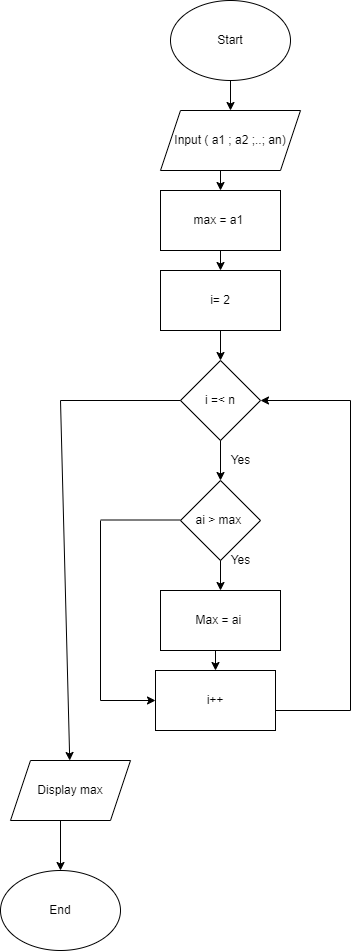

The diagram above was exported from draw.io. Its source (the exported page's mxGraphModel, read from the mxfile embedded in the PNG):
<mxGraphModel dx="782" dy="428" grid="1" gridSize="10" guides="1" tooltips="1" connect="1" arrows="1" fold="1" page="1" pageScale="1" pageWidth="850" pageHeight="1100" math="0" shadow="0">
  <root>
    <mxCell id="0" />
    <mxCell id="1" parent="0" />
    <mxCell id="Zky9NQI6_b70cnXnOX15-1" value="Start" style="ellipse;whiteSpace=wrap;html=1;" vertex="1" parent="1">
      <mxGeometry x="340" y="180" width="120" height="80" as="geometry" />
    </mxCell>
    <mxCell id="Zky9NQI6_b70cnXnOX15-2" value="" style="endArrow=classic;html=1;rounded=0;" edge="1" parent="1" target="Zky9NQI6_b70cnXnOX15-3">
      <mxGeometry width="50" height="50" relative="1" as="geometry">
        <mxPoint x="400" y="260" as="sourcePoint" />
        <mxPoint x="400" y="310" as="targetPoint" />
      </mxGeometry>
    </mxCell>
    <mxCell id="Zky9NQI6_b70cnXnOX15-3" value="Input ( a1 ; a2 ;..; an)" style="shape=parallelogram;perimeter=parallelogramPerimeter;whiteSpace=wrap;html=1;fixedSize=1;" vertex="1" parent="1">
      <mxGeometry x="330" y="290" width="140" height="60" as="geometry" />
    </mxCell>
    <mxCell id="Zky9NQI6_b70cnXnOX15-4" value="" style="endArrow=classic;html=1;rounded=0;" edge="1" parent="1" target="Zky9NQI6_b70cnXnOX15-5">
      <mxGeometry width="50" height="50" relative="1" as="geometry">
        <mxPoint x="390" y="350" as="sourcePoint" />
        <mxPoint x="390" y="400" as="targetPoint" />
      </mxGeometry>
    </mxCell>
    <mxCell id="Zky9NQI6_b70cnXnOX15-5" value="max = a1&amp;nbsp;" style="rounded=0;whiteSpace=wrap;html=1;" vertex="1" parent="1">
      <mxGeometry x="330" y="370" width="120" height="60" as="geometry" />
    </mxCell>
    <mxCell id="Zky9NQI6_b70cnXnOX15-6" value="" style="endArrow=classic;html=1;rounded=0;" edge="1" parent="1" target="Zky9NQI6_b70cnXnOX15-7">
      <mxGeometry width="50" height="50" relative="1" as="geometry">
        <mxPoint x="390" y="430" as="sourcePoint" />
        <mxPoint x="390" y="470" as="targetPoint" />
      </mxGeometry>
    </mxCell>
    <mxCell id="Zky9NQI6_b70cnXnOX15-7" value="i= 2" style="rounded=0;whiteSpace=wrap;html=1;" vertex="1" parent="1">
      <mxGeometry x="330" y="450" width="120" height="60" as="geometry" />
    </mxCell>
    <mxCell id="Zky9NQI6_b70cnXnOX15-8" value="" style="endArrow=classic;html=1;rounded=0;" edge="1" parent="1" target="Zky9NQI6_b70cnXnOX15-9">
      <mxGeometry width="50" height="50" relative="1" as="geometry">
        <mxPoint x="390" y="510" as="sourcePoint" />
        <mxPoint x="390" y="560" as="targetPoint" />
      </mxGeometry>
    </mxCell>
    <mxCell id="Zky9NQI6_b70cnXnOX15-9" value="i =&amp;lt; n" style="rhombus;whiteSpace=wrap;html=1;" vertex="1" parent="1">
      <mxGeometry x="350" y="540" width="80" height="80" as="geometry" />
    </mxCell>
    <mxCell id="Zky9NQI6_b70cnXnOX15-10" value="" style="endArrow=classic;html=1;rounded=0;" edge="1" parent="1" target="Zky9NQI6_b70cnXnOX15-11">
      <mxGeometry width="50" height="50" relative="1" as="geometry">
        <mxPoint x="390" y="620" as="sourcePoint" />
        <mxPoint x="390" y="680" as="targetPoint" />
      </mxGeometry>
    </mxCell>
    <mxCell id="Zky9NQI6_b70cnXnOX15-11" value="ai &amp;gt; max&amp;nbsp;" style="rhombus;whiteSpace=wrap;html=1;" vertex="1" parent="1">
      <mxGeometry x="350" y="660" width="80" height="80" as="geometry" />
    </mxCell>
    <mxCell id="Zky9NQI6_b70cnXnOX15-12" value="" style="endArrow=classic;html=1;rounded=0;" edge="1" parent="1" target="Zky9NQI6_b70cnXnOX15-13">
      <mxGeometry width="50" height="50" relative="1" as="geometry">
        <mxPoint x="390" y="740" as="sourcePoint" />
        <mxPoint x="390" y="790" as="targetPoint" />
      </mxGeometry>
    </mxCell>
    <mxCell id="Zky9NQI6_b70cnXnOX15-13" value="Max = ai&amp;nbsp;" style="rounded=0;whiteSpace=wrap;html=1;" vertex="1" parent="1">
      <mxGeometry x="330" y="770" width="120" height="60" as="geometry" />
    </mxCell>
    <mxCell id="Zky9NQI6_b70cnXnOX15-14" value="Yes" style="text;html=1;align=center;verticalAlign=middle;resizable=0;points=[];autosize=1;strokeColor=none;fillColor=none;" vertex="1" parent="1">
      <mxGeometry x="390" y="625" width="40" height="30" as="geometry" />
    </mxCell>
    <mxCell id="Zky9NQI6_b70cnXnOX15-15" value="Yes" style="text;html=1;align=center;verticalAlign=middle;resizable=0;points=[];autosize=1;strokeColor=none;fillColor=none;" vertex="1" parent="1">
      <mxGeometry x="390" y="725" width="40" height="30" as="geometry" />
    </mxCell>
    <mxCell id="Zky9NQI6_b70cnXnOX15-16" value="" style="endArrow=classic;html=1;rounded=0;" edge="1" parent="1" target="Zky9NQI6_b70cnXnOX15-17">
      <mxGeometry width="50" height="50" relative="1" as="geometry">
        <mxPoint x="385" y="830" as="sourcePoint" />
        <mxPoint x="385" y="880" as="targetPoint" />
      </mxGeometry>
    </mxCell>
    <mxCell id="Zky9NQI6_b70cnXnOX15-17" value="i++" style="rounded=0;whiteSpace=wrap;html=1;" vertex="1" parent="1">
      <mxGeometry x="325" y="850" width="120" height="60" as="geometry" />
    </mxCell>
    <mxCell id="Zky9NQI6_b70cnXnOX15-19" value="" style="endArrow=classic;html=1;rounded=0;" edge="1" parent="1">
      <mxGeometry width="50" height="50" relative="1" as="geometry">
        <mxPoint x="520" y="580" as="sourcePoint" />
        <mxPoint x="430" y="580" as="targetPoint" />
      </mxGeometry>
    </mxCell>
    <mxCell id="Zky9NQI6_b70cnXnOX15-20" value="" style="endArrow=none;html=1;rounded=0;" edge="1" parent="1">
      <mxGeometry width="50" height="50" relative="1" as="geometry">
        <mxPoint x="520" y="890" as="sourcePoint" />
        <mxPoint x="520" y="580" as="targetPoint" />
      </mxGeometry>
    </mxCell>
    <mxCell id="Zky9NQI6_b70cnXnOX15-21" value="" style="endArrow=none;html=1;rounded=0;" edge="1" parent="1">
      <mxGeometry width="50" height="50" relative="1" as="geometry">
        <mxPoint x="445" y="890" as="sourcePoint" />
        <mxPoint x="520" y="890" as="targetPoint" />
      </mxGeometry>
    </mxCell>
    <mxCell id="Zky9NQI6_b70cnXnOX15-22" value="" style="endArrow=none;html=1;rounded=0;entryX=0;entryY=0.5;entryDx=0;entryDy=0;" edge="1" parent="1" target="Zky9NQI6_b70cnXnOX15-9">
      <mxGeometry width="50" height="50" relative="1" as="geometry">
        <mxPoint x="230" y="580" as="sourcePoint" />
        <mxPoint x="350" y="575" as="targetPoint" />
      </mxGeometry>
    </mxCell>
    <mxCell id="Zky9NQI6_b70cnXnOX15-24" value="" style="endArrow=classic;html=1;rounded=0;" edge="1" parent="1" target="Zky9NQI6_b70cnXnOX15-29">
      <mxGeometry width="50" height="50" relative="1" as="geometry">
        <mxPoint x="230" y="580" as="sourcePoint" />
        <mxPoint x="230" y="930" as="targetPoint" />
      </mxGeometry>
    </mxCell>
    <mxCell id="Zky9NQI6_b70cnXnOX15-25" value="" style="endArrow=none;html=1;rounded=0;" edge="1" parent="1">
      <mxGeometry width="50" height="50" relative="1" as="geometry">
        <mxPoint x="270" y="699.5" as="sourcePoint" />
        <mxPoint x="350" y="699.5" as="targetPoint" />
      </mxGeometry>
    </mxCell>
    <mxCell id="Zky9NQI6_b70cnXnOX15-27" value="" style="endArrow=none;html=1;rounded=0;" edge="1" parent="1">
      <mxGeometry width="50" height="50" relative="1" as="geometry">
        <mxPoint x="270" y="700" as="sourcePoint" />
        <mxPoint x="270" y="880" as="targetPoint" />
      </mxGeometry>
    </mxCell>
    <mxCell id="Zky9NQI6_b70cnXnOX15-28" value="" style="endArrow=classic;html=1;rounded=0;entryX=0;entryY=0.5;entryDx=0;entryDy=0;" edge="1" parent="1" target="Zky9NQI6_b70cnXnOX15-17">
      <mxGeometry width="50" height="50" relative="1" as="geometry">
        <mxPoint x="270" y="880" as="sourcePoint" />
        <mxPoint x="320" y="830" as="targetPoint" />
      </mxGeometry>
    </mxCell>
    <mxCell id="Zky9NQI6_b70cnXnOX15-29" value="Display max" style="shape=parallelogram;perimeter=parallelogramPerimeter;whiteSpace=wrap;html=1;fixedSize=1;" vertex="1" parent="1">
      <mxGeometry x="180" y="940" width="120" height="60" as="geometry" />
    </mxCell>
    <mxCell id="Zky9NQI6_b70cnXnOX15-30" value="" style="endArrow=classic;html=1;rounded=0;" edge="1" parent="1" target="Zky9NQI6_b70cnXnOX15-31">
      <mxGeometry width="50" height="50" relative="1" as="geometry">
        <mxPoint x="230" y="1000" as="sourcePoint" />
        <mxPoint x="230" y="1030" as="targetPoint" />
      </mxGeometry>
    </mxCell>
    <mxCell id="Zky9NQI6_b70cnXnOX15-31" value="End" style="ellipse;whiteSpace=wrap;html=1;" vertex="1" parent="1">
      <mxGeometry x="170" y="1050" width="120" height="80" as="geometry" />
    </mxCell>
  </root>
</mxGraphModel>